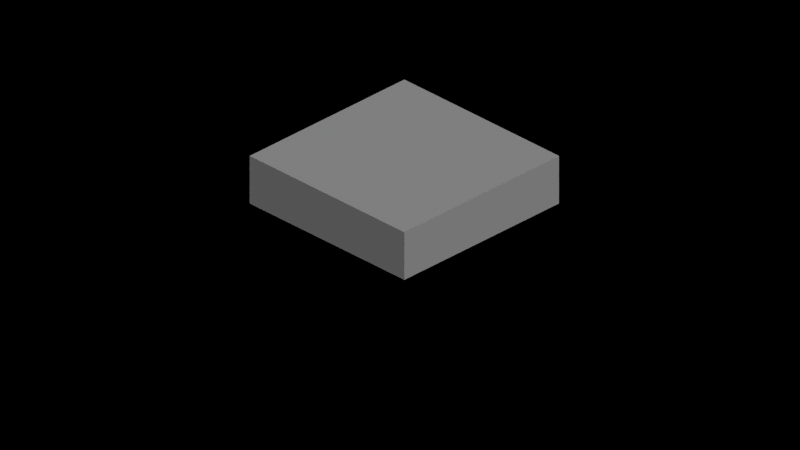 # Source: untitled.blend  (saved by Blender 2.65.0; exported with 4.5.12 LTS)
import bpy
from mathutils import Matrix  # noqa: F401  (used for matrix-valued properties, if any)

bpy.ops.wm.read_factory_settings(use_empty=True)
scene = bpy.context.scene
scene.name = 'Scene'

# ---- collections
col_collection_1 = bpy.data.collections.new('Collection 1'); scene.collection.children.link(col_collection_1)

# ---- materials (node trees are filled in below, after node groups)
mat_material_001 = bpy.data.materials.new('Material.001')
mat_material_001.alpha_threshold = 0.0
mat_material_001.use_transparent_shadow = False
mat_material_001.roughness = 0.5
mat_material_001.line_color = (0.0, 0.0, 0.0, 1.0)

# ---- material node trees

# ---- cameras
cam_camera = bpy.data.cameras.new('Camera')
cam_camera.type = 'ORTHO'
cam_camera.sensor_fit = 'HORIZONTAL'
cam_camera.clip_end = 100.0
cam_camera.lens = 35.0
cam_camera.sensor_width = 32.0
cam_camera.sensor_height = 18.0
cam_camera.ortho_scale = 7.314
cam_camera.dof.focus_distance = 0.0
cam_camera.dof.aperture_fstop = 128.0

# ---- lights
light_lamp = bpy.data.lights.new('Lamp', 'SUN')
light_lamp.transmission_factor = 0.0
light_lamp.cutoff_distance = 30.0
light_lamp.angle = 1.981
light_lamp.energy = 1.08
light_lamp.shadow_buffer_clip_start = 1.001
light_lamp.shadow_soft_size = 1.526
light_lamp.shadow_cascade_max_distance = 1000.0
light_lamp.cycles.use_multiple_importance_sampling = False

# ---- meshes
me_cube = bpy.data.meshes.new('Cube')
me_cube.from_pydata([(1.0, 1.0, -1.0), (1.0, -1.0, -1.0), (-1.0, -1.0, -1.0), (-1.0, 1.0, -1.0), (1.0, 1.0, 1.0), (1.0, -1.0, 1.0), (-1.0, -1.0, 1.0), (-1.0, 1.0, 1.0)], [], [(0, 1, 2, 3), (4, 7, 6, 5), (0, 4, 5, 1), (1, 5, 6, 2), (2, 6, 7, 3), (4, 0, 3, 7)])
me_cube.materials.append(mat_material_001)
me_cube.use_remesh_preserve_volume = False
me_cube.use_remesh_preserve_attributes = False
me_cube.use_mirror_vertex_groups = False
me_cube.update()

# ---- objects
ob_cube = bpy.data.objects.new('Cube', me_cube)
ob_lamp = bpy.data.objects.new('Lamp', light_lamp)
ob_camera = bpy.data.objects.new('Camera', cam_camera)

# ---- transforms, parenting, visibility, modifiers, constraints
ob_cube.location = (2.52, -1.29, 1.863)
ob_cube.scale = (1.0, 1.0, 0.25)
ob_cube.lock_rotations_4d = False
ob_cube.empty_display_type = 'ARROWS'
ob_cube.lineart.crease_threshold = 0.0
ob_lamp.location = (6.54, -2.193, 6.749)
ob_lamp.rotation_euler = (0.6503, 0.05522, 1.866)
ob_lamp.lock_rotations_4d = False
ob_lamp.empty_display_type = 'ARROWS'
ob_lamp.color = (0.0, 0.0, 0.0, 0.0)
ob_lamp.lineart.crease_threshold = 0.0
_c = ob_lamp.constraints.new('TRACK_TO'); _c.name = 'AutoTrack'
_c.target = ob_cube
ob_camera.location = (8.481, -7.307, 6.198)
ob_camera.rotation_euler = (-5.229, 0.0, 0.7854)
ob_camera.lock_rotations_4d = False
ob_camera.empty_display_type = 'ARROWS'
ob_camera.color = (0.0, 0.0, 0.0, 0.0)
ob_camera.display_type = 'WIRE'
ob_camera.lineart.crease_threshold = 0.0

# ---- collection membership
col_collection_1.objects.link(ob_cube)
col_collection_1.objects.link(ob_lamp)
col_collection_1.objects.link(ob_camera)

# ---- scene / render settings (as saved in the file)
scene.camera = ob_camera
scene.frame_start = 1; scene.frame_end = 250; scene.frame_set(1)
scene.render.engine = 'BLENDER_EEVEE_NEXT'
scene.render.image_settings.color_mode = 'RGB'
scene.render.image_settings.compression = 90
scene.render.resolution_percentage = 50
scene.render.dither_intensity = 0.0
scene.render.bake_margin = 2
scene.render.bake_bias = 0.0
scene.cycles.use_denoising = False
scene.cycles.samples = 10
scene.cycles.sampling_pattern = 'TABULATED_SOBOL'
scene.cycles.light_sampling_threshold = 0.0
scene.cycles.use_adaptive_sampling = False
scene.cycles.use_light_tree = False
scene.cycles.blur_glossy = 0.0
scene.cycles.volume_bounces = 1
scene.cycles.pixel_filter_type = 'GAUSSIAN'
scene.cycles.sample_clamp_indirect = 0.0
scene.view_settings.view_transform = 'Standard'
bpy.context.view_layer.update()
